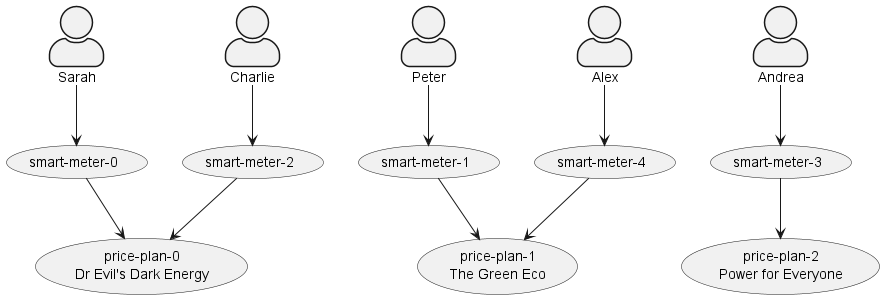

The diagram above was rendered by PlantUML. Its source (embedded in the PNG):
@startuml
skinparam actorStyle awesome
actor :Sarah: as Person0
actor :Peter: as Person1
actor :Charlie: as Person2
actor :Andrea: as Person3
actor :Alex: as Person4

'package SmartMeters {
	usecase Meter0 as "smart-meter-0"
	usecase Meter1 as "smart-meter-1"
	usecase Meter2 as "smart-meter-2"
	usecase Meter3 as "smart-meter-3"
	usecase Meter4 as "smart-meter-4"
'}

'package EnergyProviders {
	usecase DrEvilDarkEnergy as "price-plan-0
	Dr Evil's Dark Energy"
	usecase TheGreenEco as "price-plan-1
	The Green Eco"
	usecase PowerforEveryone as "price-plan-2
	Power for Everyone"
'}


Person0 --> Meter0 
Meter0 --> DrEvilDarkEnergy

Person1 --> Meter1
Meter1 --> TheGreenEco

Person2 --> Meter2
Meter2 --> DrEvilDarkEnergy

Person3 --> Meter3
Meter3 --> PowerforEveryone

Person4 --> Meter4
Meter4 --> TheGreenEco

@enduml